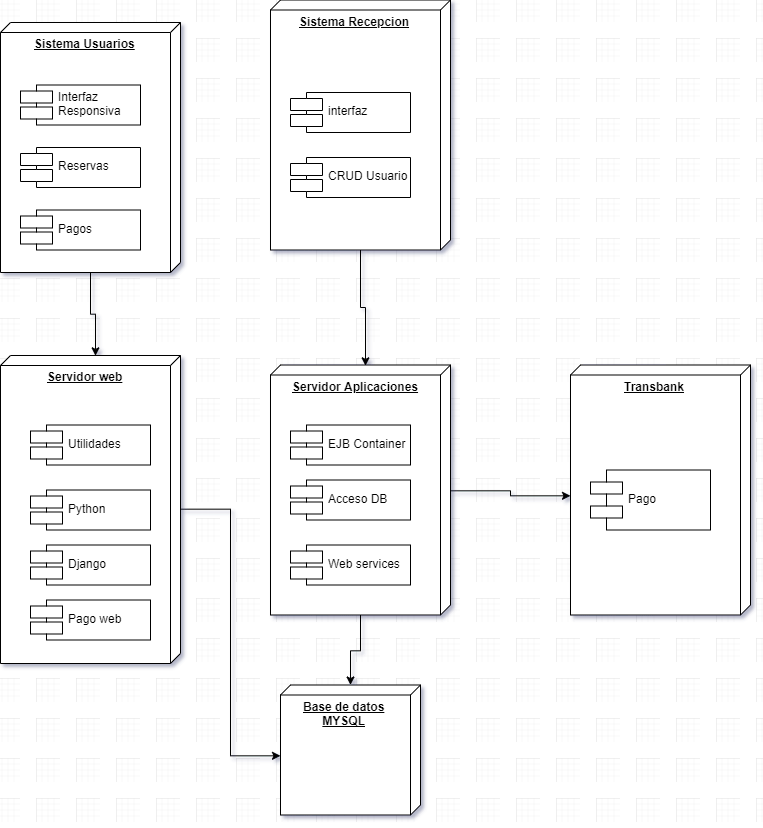

The diagram above was exported from draw.io. Its source (the exported page's mxGraphModel, read from the mxfile embedded in the PNG):
<mxGraphModel dx="1050" dy="585" grid="1" gridSize="10" guides="1" tooltips="1" connect="1" arrows="1" fold="1" page="1" pageScale="1" pageWidth="827" pageHeight="1169" math="0" shadow="0">
  <root>
    <mxCell id="0" />
    <mxCell id="1" parent="0" />
    <mxCell id="Lc-fx4umfpZdqJSvrO2Z-9" style="edgeStyle=orthogonalEdgeStyle;rounded=0;orthogonalLoop=1;jettySize=auto;html=1;entryX=0;entryY=0;entryDx=130;entryDy=180;entryPerimeter=0;" edge="1" parent="1" source="Lc-fx4umfpZdqJSvrO2Z-2" target="Lc-fx4umfpZdqJSvrO2Z-8">
      <mxGeometry relative="1" as="geometry" />
    </mxCell>
    <mxCell id="Lc-fx4umfpZdqJSvrO2Z-11" style="edgeStyle=orthogonalEdgeStyle;rounded=0;orthogonalLoop=1;jettySize=auto;html=1;" edge="1" parent="1" source="Lc-fx4umfpZdqJSvrO2Z-2" target="Lc-fx4umfpZdqJSvrO2Z-10">
      <mxGeometry relative="1" as="geometry" />
    </mxCell>
    <mxCell id="Lc-fx4umfpZdqJSvrO2Z-2" value="&lt;b&gt;Servidor Aplicaciones&lt;/b&gt;" style="verticalAlign=top;align=center;spacingTop=8;spacingLeft=2;spacingRight=12;shape=cube;size=10;direction=south;fontStyle=4;html=1;" vertex="1" parent="1">
      <mxGeometry x="310" y="692.5" width="180" height="250" as="geometry" />
    </mxCell>
    <mxCell id="Lc-fx4umfpZdqJSvrO2Z-4" value="EJB Container" style="shape=component;align=left;spacingLeft=36;" vertex="1" parent="1">
      <mxGeometry x="330" y="752.5" width="120" height="40" as="geometry" />
    </mxCell>
    <mxCell id="Lc-fx4umfpZdqJSvrO2Z-5" value="Acceso DB" style="shape=component;align=left;spacingLeft=36;" vertex="1" parent="1">
      <mxGeometry x="330" y="807.5" width="120" height="40" as="geometry" />
    </mxCell>
    <mxCell id="Lc-fx4umfpZdqJSvrO2Z-6" value="Web services" style="shape=component;align=left;spacingLeft=36;" vertex="1" parent="1">
      <mxGeometry x="330" y="872.5" width="120" height="40" as="geometry" />
    </mxCell>
    <mxCell id="Lc-fx4umfpZdqJSvrO2Z-8" value="&lt;b&gt;Transbank&lt;/b&gt;" style="verticalAlign=top;align=center;spacingTop=8;spacingLeft=2;spacingRight=12;shape=cube;size=10;direction=south;fontStyle=4;html=1;" vertex="1" parent="1">
      <mxGeometry x="610" y="692.5" width="180" height="250" as="geometry" />
    </mxCell>
    <mxCell id="Lc-fx4umfpZdqJSvrO2Z-3" value="Pago" style="shape=component;align=left;spacingLeft=36;" vertex="1" parent="1">
      <mxGeometry x="630" y="797.5" width="120" height="60" as="geometry" />
    </mxCell>
    <mxCell id="Lc-fx4umfpZdqJSvrO2Z-10" value="&lt;b&gt;Base de datos&lt;br&gt;MYSQL&lt;br&gt;&lt;/b&gt;" style="verticalAlign=top;align=center;spacingTop=8;spacingLeft=2;spacingRight=12;shape=cube;size=10;direction=south;fontStyle=4;html=1;" vertex="1" parent="1">
      <mxGeometry x="320" y="1012.5" width="140" height="130" as="geometry" />
    </mxCell>
    <mxCell id="Lc-fx4umfpZdqJSvrO2Z-16" style="edgeStyle=orthogonalEdgeStyle;rounded=0;orthogonalLoop=1;jettySize=auto;html=1;entryX=0;entryY=0;entryDx=0;entryDy=85;entryPerimeter=0;" edge="1" parent="1" source="Lc-fx4umfpZdqJSvrO2Z-12" target="Lc-fx4umfpZdqJSvrO2Z-2">
      <mxGeometry relative="1" as="geometry" />
    </mxCell>
    <mxCell id="Lc-fx4umfpZdqJSvrO2Z-12" value="&lt;b&gt;Sistema Recepcion&lt;/b&gt;" style="verticalAlign=top;align=center;spacingTop=8;spacingLeft=2;spacingRight=12;shape=cube;size=10;direction=south;fontStyle=4;html=1;" vertex="1" parent="1">
      <mxGeometry x="310" y="327.5" width="180" height="250" as="geometry" />
    </mxCell>
    <mxCell id="Lc-fx4umfpZdqJSvrO2Z-13" value="interfaz" style="shape=component;align=left;spacingLeft=36;" vertex="1" parent="1">
      <mxGeometry x="330" y="420" width="120" height="40" as="geometry" />
    </mxCell>
    <mxCell id="Lc-fx4umfpZdqJSvrO2Z-14" value="CRUD Usuario" style="shape=component;align=left;spacingLeft=36;" vertex="1" parent="1">
      <mxGeometry x="330" y="485" width="120" height="40" as="geometry" />
    </mxCell>
    <mxCell id="Lc-fx4umfpZdqJSvrO2Z-22" style="edgeStyle=orthogonalEdgeStyle;rounded=0;orthogonalLoop=1;jettySize=auto;html=1;entryX=0;entryY=0;entryDx=0;entryDy=85;entryPerimeter=0;" edge="1" parent="1" source="Lc-fx4umfpZdqJSvrO2Z-17" target="Lc-fx4umfpZdqJSvrO2Z-18">
      <mxGeometry relative="1" as="geometry" />
    </mxCell>
    <mxCell id="Lc-fx4umfpZdqJSvrO2Z-17" value="&lt;b&gt;Sistema Usuarios&lt;/b&gt;" style="verticalAlign=top;align=center;spacingTop=8;spacingLeft=2;spacingRight=12;shape=cube;size=10;direction=south;fontStyle=4;html=1;" vertex="1" parent="1">
      <mxGeometry x="40" y="350" width="180" height="250" as="geometry" />
    </mxCell>
    <mxCell id="Lc-fx4umfpZdqJSvrO2Z-24" style="edgeStyle=orthogonalEdgeStyle;rounded=0;orthogonalLoop=1;jettySize=auto;html=1;entryX=0;entryY=0;entryDx=70;entryDy=140;entryPerimeter=0;" edge="1" parent="1" source="Lc-fx4umfpZdqJSvrO2Z-18" target="Lc-fx4umfpZdqJSvrO2Z-10">
      <mxGeometry relative="1" as="geometry" />
    </mxCell>
    <mxCell id="Lc-fx4umfpZdqJSvrO2Z-18" value="&lt;b&gt;Servidor web&lt;/b&gt;" style="verticalAlign=top;align=center;spacingTop=8;spacingLeft=2;spacingRight=12;shape=cube;size=10;direction=south;fontStyle=4;html=1;" vertex="1" parent="1">
      <mxGeometry x="40" y="683" width="180" height="308" as="geometry" />
    </mxCell>
    <mxCell id="Lc-fx4umfpZdqJSvrO2Z-19" value="Interfaz&#10;Responsiva" style="shape=component;align=left;spacingLeft=36;" vertex="1" parent="1">
      <mxGeometry x="60" y="412.5" width="120" height="40" as="geometry" />
    </mxCell>
    <mxCell id="Lc-fx4umfpZdqJSvrO2Z-20" value="Reservas" style="shape=component;align=left;spacingLeft=36;" vertex="1" parent="1">
      <mxGeometry x="60" y="475" width="120" height="40" as="geometry" />
    </mxCell>
    <mxCell id="Lc-fx4umfpZdqJSvrO2Z-21" value="Pagos" style="shape=component;align=left;spacingLeft=36;" vertex="1" parent="1">
      <mxGeometry x="60" y="537.5" width="120" height="40" as="geometry" />
    </mxCell>
    <mxCell id="Lc-fx4umfpZdqJSvrO2Z-23" value="Utilidades" style="shape=component;align=left;spacingLeft=36;" vertex="1" parent="1">
      <mxGeometry x="70" y="752.5" width="120" height="40" as="geometry" />
    </mxCell>
    <mxCell id="Lc-fx4umfpZdqJSvrO2Z-25" value="Python" style="shape=component;align=left;spacingLeft=36;" vertex="1" parent="1">
      <mxGeometry x="70" y="817.5" width="120" height="40" as="geometry" />
    </mxCell>
    <mxCell id="Lc-fx4umfpZdqJSvrO2Z-26" value="Django" style="shape=component;align=left;spacingLeft=36;" vertex="1" parent="1">
      <mxGeometry x="70" y="872.5" width="120" height="40" as="geometry" />
    </mxCell>
    <mxCell id="Lc-fx4umfpZdqJSvrO2Z-28" value="Pago web" style="shape=component;align=left;spacingLeft=36;" vertex="1" parent="1">
      <mxGeometry x="70" y="927.5" width="120" height="40" as="geometry" />
    </mxCell>
  </root>
</mxGraphModel>